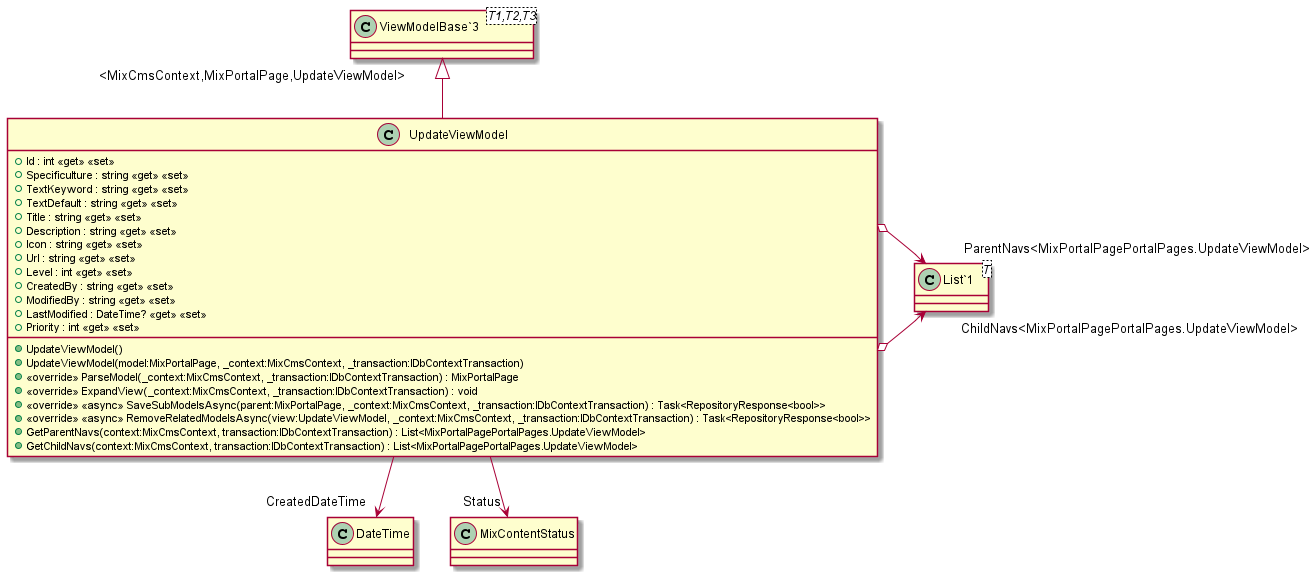

The diagram above was rendered by PlantUML. Its source (embedded in the PNG):
@startuml
class UpdateViewModel {
    + Id : int <<get>> <<set>>
    + Specificulture : string <<get>> <<set>>
    + TextKeyword : string <<get>> <<set>>
    + TextDefault : string <<get>> <<set>>
    + Title : string <<get>> <<set>>
    + Description : string <<get>> <<set>>
    + Icon : string <<get>> <<set>>
    + Url : string <<get>> <<set>>
    + Level : int <<get>> <<set>>
    + CreatedBy : string <<get>> <<set>>
    + ModifiedBy : string <<get>> <<set>>
    + LastModified : DateTime? <<get>> <<set>>
    + Priority : int <<get>> <<set>>
    + UpdateViewModel()
    + UpdateViewModel(model:MixPortalPage, _context:MixCmsContext, _transaction:IDbContextTransaction)
    + <<override>> ParseModel(_context:MixCmsContext, _transaction:IDbContextTransaction) : MixPortalPage
    + <<override>> ExpandView(_context:MixCmsContext, _transaction:IDbContextTransaction) : void
    + <<override>> <<async>> SaveSubModelsAsync(parent:MixPortalPage, _context:MixCmsContext, _transaction:IDbContextTransaction) : Task<RepositoryResponse<bool>>
    + <<override>> <<async>> RemoveRelatedModelsAsync(view:UpdateViewModel, _context:MixCmsContext, _transaction:IDbContextTransaction) : Task<RepositoryResponse<bool>>
    + GetParentNavs(context:MixCmsContext, transaction:IDbContextTransaction) : List<MixPortalPagePortalPages.UpdateViewModel>
    + GetChildNavs(context:MixCmsContext, transaction:IDbContextTransaction) : List<MixPortalPagePortalPages.UpdateViewModel>
}
class "ViewModelBase`3"<T1,T2,T3> {
}
class "List`1"<T> {
}
"ViewModelBase`3" "<MixCmsContext,MixPortalPage,UpdateViewModel>" <|-- UpdateViewModel
UpdateViewModel --> "CreatedDateTime" DateTime
UpdateViewModel --> "Status" MixContentStatus
UpdateViewModel o-> "ChildNavs<MixPortalPagePortalPages.UpdateViewModel>" "List`1"
UpdateViewModel o-> "ParentNavs<MixPortalPagePortalPages.UpdateViewModel>" "List`1"
@enduml